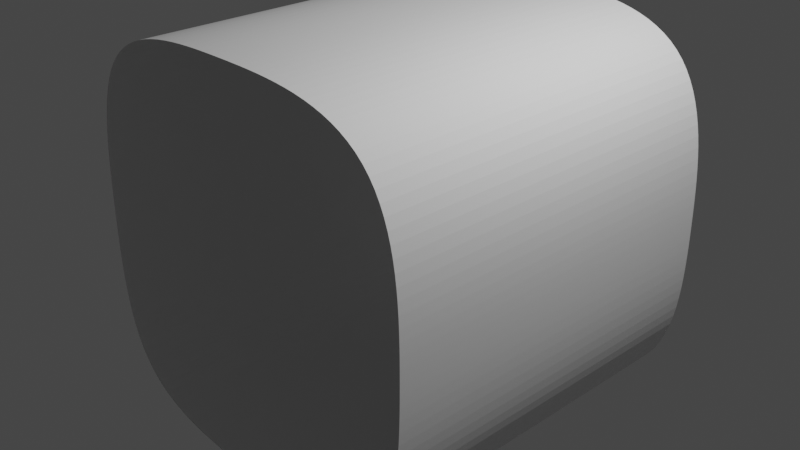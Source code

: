# Source: CaveTest.blend  (saved by Blender 2.80.75; exported with 4.5.12 LTS)
import bpy
from mathutils import Matrix  # noqa: F401  (used for matrix-valued properties, if any)

bpy.ops.wm.read_factory_settings(use_empty=True)
scene = bpy.context.scene
scene.name = 'Scene'

# ---- collections
col_collection = bpy.data.collections.new('Collection'); scene.collection.children.link(col_collection)

# ---- world
world_world = bpy.data.worlds.new('World'); scene.world = world_world
world_world.use_nodes = True; world_world.node_tree.nodes.clear()
_N = world_world.node_tree.nodes; _L = world_world.node_tree.links
n0 = _N.new('ShaderNodeOutputWorld'); n0.name = 'World Output'; n0.location = (300, 300)
n1 = _N.new('ShaderNodeBackground'); n1.name = 'Background'; n1.location = (10, 300)
n1.inputs[0].default_value = (0.05088, 0.05088, 0.05088, 1.0)
_L.new(n1.outputs[0], n0.inputs[0])
n0.is_active_output = True
world_world.color = (0.05088, 0.05088, 0.05088)
world_world.use_sun_shadow = False
world_world.sun_shadow_jitter_overblur = 0.0

# ---- cameras
cam_camera = bpy.data.cameras.new('Camera')
cam_camera.clip_end = 100.0
cam_camera.ortho_scale = 7.314

# ---- lights
light_light = bpy.data.lights.new('Light', 'POINT')
light_light.transmission_factor = 0.0
light_light.energy = 1000.0
light_light.shadow_soft_size = 0.1
light_light.shadow_maximum_resolution = 0.006
light_light.use_absolute_resolution = True

# ---- meshes
me_cube_003 = bpy.data.meshes.new('Cube.003')
me_cube_003.from_pydata([(-1.073, -0.9604, -1.0), (-1.073, -0.9604, 1.0), (-0.9253, 1.034, -1.0), (-0.9253, 1.034, 1.0), (1.073, -0.9604, -1.0), (1.073, -0.9604, 1.0), (0.9253, 1.034, -1.0), (0.9253, 1.034, 1.0), (1.079, -0.96, -1.0), (1.079, -0.96, 1.0), (0.9303, 1.035, -1.0), (0.9303, 1.035, 1.0), (4.593, -0.2558, -1.0), (4.593, -0.2558, 1.0), (3.962, 1.642, -1.0), (3.962, 1.642, 1.0), (2.465, 1.244, -1.0), (2.465, 1.244, 1.0), (2.858, -0.7165, -1.0), (2.858, -0.7165, 1.0), (4.6, -0.2536, -1.0), (4.6, -0.2536, 1.0), (3.967, 1.644, -1.0), (3.967, 1.644, 1.0), (9.497, 2.527, -1.0), (9.497, 2.527, 1.0), (8.191, 4.042, -1.0), (8.191, 4.042, 1.0), (6.196, 2.637, -1.0), (6.196, 2.637, 1.0), (7.184, 0.8977, -1.0), (7.184, 0.8977, 1.0), (7.228, 3.291, 1.0), (8.38, 1.656, -1.0), (7.228, 3.291, -1.0), (8.38, 1.656, 1.0), (5.106, 2.086, -1.0), (5.92, 0.2591, 1.0), (5.106, 2.086, 1.0), (5.92, 0.2591, -1.0), (9.503, 2.533, -1.0), (9.503, 2.533, 1.0), (8.196, 4.047, -1.0), (8.196, 4.047, 1.0), (11.02, 4.05, -1.0), (11.02, 4.05, 1.0), (9.504, 5.356, -1.0), (9.504, 5.356, 1.0), (11.02, 4.055, -1.0), (11.02, 4.055, 1.0), (9.508, 5.36, -1.0), (9.508, 5.36, 1.0), (13.01, 7.039, -1.0), (13.01, 7.039, 1.0), (11.22, 7.933, -1.0), (11.22, 7.933, 1.0), (10.44, 6.594, -1.0), (10.44, 6.594, 1.0), (12.11, 5.485, -1.0), (12.11, 5.485, 1.0), (13.01, 7.045, -1.0), (13.01, 7.045, 1.0), (11.22, 7.939, -1.0), (11.22, 7.939, 1.0), (14.51, 12.47, -1.0), (14.51, 12.47, 1.0), (12.51, 12.62, -1.0), (12.51, 12.62, 1.0), (12.1, 10.22, -1.0), (12.1, 10.22, 1.0), (14.03, 9.686, -1.0), (14.03, 9.686, 1.0), (12.36, 11.41, 1.0), (14.33, 11.07, -1.0), (12.36, 11.41, -1.0), (14.33, 11.07, 1.0), (11.72, 9.057, -1.0), (13.58, 8.341, 1.0), (11.72, 9.057, 1.0), (13.58, 8.341, -1.0), (-12.62, 13.13, -1.0), (-12.62, 13.13, 1.0), (-12.47, 15.12, -1.0), (-12.47, 15.12, 1.0), (-10.47, 13.13, -1.0), (-10.47, 13.13, 1.0), (-10.62, 15.12, -1.0), (-10.62, 15.12, 1.0), (-10.47, 13.13, -1.0), (-10.47, 13.13, 1.0), (-10.62, 15.12, -1.0), (-10.62, 15.12, 1.0), (-6.953, 13.83, -1.0), (-6.953, 13.83, 1.0), (-7.584, 15.73, -1.0), (-7.584, 15.73, 1.0), (-9.081, 15.33, -1.0), (-9.081, 15.33, 1.0), (-8.689, 13.37, -1.0), (-8.689, 13.37, 1.0), (-6.946, 13.83, -1.0), (-6.946, 13.83, 1.0), (-7.579, 15.73, -1.0), (-7.579, 15.73, 1.0), (-2.05, 16.61, -1.0), (-2.05, 16.61, 1.0), (-3.355, 18.13, -1.0), (-3.355, 18.13, 1.0), (-5.35, 16.72, -1.0), (-5.35, 16.72, 1.0), (-4.362, 14.98, -1.0), (-4.362, 14.98, 1.0), (-4.318, 17.38, 1.0), (-3.166, 15.74, -1.0), (-4.318, 17.38, -1.0), (-3.166, 15.74, 1.0), (-6.44, 16.17, -1.0), (-5.626, 14.35, 1.0), (-6.44, 16.17, 1.0), (-5.626, 14.35, -1.0), (-2.044, 16.62, -1.0), (-2.044, 16.62, 1.0), (-3.35, 18.13, -1.0), (-3.35, 18.13, 1.0), (-0.5267, 18.14, -1.0), (-0.5267, 18.14, 1.0), (-2.042, 19.44, -1.0), (-2.042, 19.44, 1.0), (-0.523, 18.14, -1.0), (-0.523, 18.14, 1.0), (-2.039, 19.45, -1.0), (-2.039, 19.45, 1.0), (1.464, 21.12, -1.0), (1.464, 21.12, 1.0), (-0.3251, 22.02, -1.0), (-0.3251, 22.02, 1.0), (-1.102, 20.68, -1.0), (-1.102, 20.68, 1.0), (0.5625, 19.57, -1.0), (0.5625, 19.57, 1.0), (1.467, 21.13, -1.0), (1.467, 21.13, 1.0), (-0.3224, 22.02, -1.0), (-0.3224, 22.02, 1.0), (2.961, 26.56, -1.0), (2.961, 26.56, 1.0), (0.9665, 26.71, -1.0), (0.9665, 26.71, 1.0), (0.5508, 24.3, -1.0), (0.5508, 24.3, 1.0), (2.479, 23.77, -1.0), (2.479, 23.77, 1.0), (0.8173, 25.5, 1.0), (2.788, 25.15, -1.0), (0.8173, 25.5, -1.0), (2.788, 25.15, 1.0), (0.1697, 23.14, -1.0), (2.037, 22.43, 1.0), (0.1697, 23.14, 1.0), (2.037, 22.43, -1.0)], [], [(0, 1, 3, 2), (2, 3, 7, 6), (6, 7, 5, 4), (4, 5, 1, 0), (2, 6, 4, 0), (7, 3, 1, 5), (8, 9, 11, 10), (16, 17, 15, 14), (14, 15, 13, 12), (18, 19, 9, 8), (16, 14, 12, 18), (17, 11, 9, 19), (15, 17, 19, 13), (10, 16, 18, 8), (12, 13, 19, 18), (10, 11, 17, 16), (20, 21, 23, 22), (34, 32, 27, 26), (26, 27, 25, 24), (39, 37, 21, 20), (34, 26, 24, 33), (38, 23, 21, 37), (32, 29, 31, 35), (36, 28, 30, 39), (33, 35, 31, 30), (36, 38, 29, 28), (24, 25, 35, 33), (27, 32, 35, 25), (28, 34, 33, 30), (28, 29, 32, 34), (22, 23, 38, 36), (22, 36, 39, 20), (29, 38, 37, 31), (30, 31, 37, 39), (40, 41, 43, 42), (42, 43, 47, 46), (46, 47, 45, 44), (44, 45, 41, 40), (42, 46, 44, 40), (47, 43, 41, 45), (48, 49, 51, 50), (56, 57, 55, 54), (54, 55, 53, 52), (58, 59, 49, 48), (56, 54, 52, 58), (57, 51, 49, 59), (55, 57, 59, 53), (50, 56, 58, 48), (52, 53, 59, 58), (50, 51, 57, 56), (60, 61, 63, 62), (74, 72, 67, 66), (66, 67, 65, 64), (79, 77, 61, 60), (74, 66, 64, 73), (78, 63, 61, 77), (72, 69, 71, 75), (76, 68, 70, 79), (73, 75, 71, 70), (76, 78, 69, 68), (64, 65, 75, 73), (67, 72, 75, 65), (68, 74, 73, 70), (68, 69, 72, 74), (62, 63, 78, 76), (62, 76, 79, 60), (69, 78, 77, 71), (70, 71, 77, 79), (80, 81, 83, 82), (82, 83, 87, 86), (86, 87, 85, 84), (84, 85, 81, 80), (82, 86, 84, 80), (87, 83, 81, 85), (88, 89, 91, 90), (96, 97, 95, 94), (94, 95, 93, 92), (98, 99, 89, 88), (96, 94, 92, 98), (97, 91, 89, 99), (95, 97, 99, 93), (90, 96, 98, 88), (92, 93, 99, 98), (90, 91, 97, 96), (100, 101, 103, 102), (114, 112, 107, 106), (106, 107, 105, 104), (119, 117, 101, 100), (114, 106, 104, 113), (118, 103, 101, 117), (112, 109, 111, 115), (116, 108, 110, 119), (113, 115, 111, 110), (116, 118, 109, 108), (104, 105, 115, 113), (107, 112, 115, 105), (108, 114, 113, 110), (108, 109, 112, 114), (102, 103, 118, 116), (102, 116, 119, 100), (109, 118, 117, 111), (110, 111, 117, 119), (120, 121, 123, 122), (122, 123, 127, 126), (126, 127, 125, 124), (124, 125, 121, 120), (122, 126, 124, 120), (127, 123, 121, 125), (128, 129, 131, 130), (136, 137, 135, 134), (134, 135, 133, 132), (138, 139, 129, 128), (136, 134, 132, 138), (137, 131, 129, 139), (135, 137, 139, 133), (130, 136, 138, 128), (132, 133, 139, 138), (130, 131, 137, 136), (140, 141, 143, 142), (154, 152, 147, 146), (146, 147, 145, 144), (159, 157, 141, 140), (154, 146, 144, 153), (158, 143, 141, 157), (152, 149, 151, 155), (156, 148, 150, 159), (153, 155, 151, 150), (156, 158, 149, 148), (144, 145, 155, 153), (147, 152, 155, 145), (148, 154, 153, 150), (148, 149, 152, 154), (142, 143, 158, 156), (142, 156, 159, 140), (149, 158, 157, 151), (150, 151, 157, 159)])
_uv = me_cube_003.uv_layers.new(name='UVMap')
_uv.uv.foreach_set('vector', [0.375, 0.0, 0.625, 0.0, 0.625, 0.25, 0.375, 0.25, 0.375, 0.25, 0.625, 0.25, 0.625, 0.5, 0.375, 0.5, 0.375, 0.5, 0.625, 0.5, 0.625, 0.75, 0.375, 0.75, 0.375, 0.75, 0.625, 0.75, 0.625, 1.0, 0.375, 1.0, 0.125, 0.5, 0.375, 0.5, 0.375, 0.75, 0.125, 0.75, 0.625, 0.5, 0.875, 0.5, 0.875, 0.75, 0.625, 0.75, 0.375, 0.0, 0.625, 0.0, 0.625, 0.25, 0.375, 0.25, 0.375, 0.375, 0.625, 0.375, 0.625, 0.5, 0.375, 0.5, 0.375, 0.5, 0.625, 0.5, 0.625, 0.75, 0.375, 0.75, 0.375, 0.875, 0.625, 0.875, 0.625, 1.0, 0.375, 1.0, 0.25, 0.5, 0.375, 0.5, 0.375, 0.75, 0.25, 0.75, 0.75, 0.5, 0.875, 0.5, 0.875, 0.75, 0.75, 0.75, 0.625, 0.5, 0.75, 0.5, 0.75, 0.75, 0.625, 0.75, 0.125, 0.5, 0.25, 0.5, 0.25, 0.75, 0.125, 0.75, 0.375, 0.75, 0.625, 0.75, 0.625, 0.875, 0.375, 0.875, 0.375, 0.25, 0.625, 0.25, 0.625, 0.375, 0.375, 0.375, 0.375, 0.0, 0.625, 0.0, 0.625, 0.25, 0.375, 0.25, 0.375, 0.4375, 0.625, 0.4375, 0.625, 0.5, 0.375, 0.5, 0.375, 0.5, 0.625, 0.5, 0.625, 0.75, 0.375, 0.75, 0.375, 0.9375, 0.625, 0.9375, 0.625, 1.0, 0.375, 1.0, 0.3125, 0.5, 0.375, 0.5, 0.375, 0.75, 0.3125, 0.75, 0.8125, 0.5, 0.875, 0.5, 0.875, 0.75, 0.8125, 0.75, 0.6875, 0.5, 0.75, 0.5, 0.75, 0.75, 0.6875, 0.75, 0.1875, 0.5, 0.25, 0.5, 0.25, 0.75, 0.1875, 0.75, 0.375, 0.8125, 0.625, 0.8125, 0.625, 0.875, 0.375, 0.875, 0.375, 0.3125, 0.625, 0.3125, 0.625, 0.375, 0.375, 0.375, 0.375, 0.75, 0.625, 0.75, 0.625, 0.8125, 0.375, 0.8125, 0.625, 0.5, 0.6875, 0.5, 0.6875, 0.75, 0.625, 0.75, 0.25, 0.5, 0.3125, 0.5, 0.3125, 0.75, 0.25, 0.75, 0.375, 0.375, 0.625, 0.375, 0.625, 0.4375, 0.375, 0.4375, 0.375, 0.25, 0.625, 0.25, 0.625, 0.3125, 0.375, 0.3125, 0.125, 0.5, 0.1875, 0.5, 0.1875, 0.75, 0.125, 0.75, 0.75, 0.5, 0.8125, 0.5, 0.8125, 0.75, 0.75, 0.75, 0.375, 0.875, 0.625, 0.875, 0.625, 0.9375, 0.375, 0.9375, 0.375, 0.0, 0.625, 0.0, 0.625, 0.25, 0.375, 0.25, 0.375, 0.25, 0.625, 0.25, 0.625, 0.5, 0.375, 0.5, 0.375, 0.5, 0.625, 0.5, 0.625, 0.75, 0.375, 0.75, 0.375, 0.75, 0.625, 0.75, 0.625, 1.0, 0.375, 1.0, 0.125, 0.5, 0.375, 0.5, 0.375, 0.75, 0.125, 0.75, 0.625, 0.5, 0.875, 0.5, 0.875, 0.75, 0.625, 0.75, 0.375, 0.0, 0.625, 0.0, 0.625, 0.25, 0.375, 0.25, 0.375, 0.375, 0.625, 0.375, 0.625, 0.5, 0.375, 0.5, 0.375, 0.5, 0.625, 0.5, 0.625, 0.75, 0.375, 0.75, 0.375, 0.875, 0.625, 0.875, 0.625, 1.0, 0.375, 1.0, 0.25, 0.5, 0.375, 0.5, 0.375, 0.75, 0.25, 0.75, 0.75, 0.5, 0.875, 0.5, 0.875, 0.75, 0.75, 0.75, 0.625, 0.5, 0.75, 0.5, 0.75, 0.75, 0.625, 0.75, 0.125, 0.5, 0.25, 0.5, 0.25, 0.75, 0.125, 0.75, 0.375, 0.75, 0.625, 0.75, 0.625, 0.875, 0.375, 0.875, 0.375, 0.25, 0.625, 0.25, 0.625, 0.375, 0.375, 0.375, 0.375, 0.0, 0.625, 0.0, 0.625, 0.25, 0.375, 0.25, 0.375, 0.4375, 0.625, 0.4375, 0.625, 0.5, 0.375, 0.5, 0.375, 0.5, 0.625, 0.5, 0.625, 0.75, 0.375, 0.75, 0.375, 0.9375, 0.625, 0.9375, 0.625, 1.0, 0.375, 1.0, 0.3125, 0.5, 0.375, 0.5, 0.375, 0.75, 0.3125, 0.75, 0.8125, 0.5, 0.875, 0.5, 0.875, 0.75, 0.8125, 0.75, 0.6875, 0.5, 0.75, 0.5, 0.75, 0.75, 0.6875, 0.75, 0.1875, 0.5, 0.25, 0.5, 0.25, 0.75, 0.1875, 0.75, 0.375, 0.8125, 0.625, 0.8125, 0.625, 0.875, 0.375, 0.875, 0.375, 0.3125, 0.625, 0.3125, 0.625, 0.375, 0.375, 0.375, 0.375, 0.75, 0.625, 0.75, 0.625, 0.8125, 0.375, 0.8125, 0.625, 0.5, 0.6875, 0.5, 0.6875, 0.75, 0.625, 0.75, 0.25, 0.5, 0.3125, 0.5, 0.3125, 0.75, 0.25, 0.75, 0.375, 0.375, 0.625, 0.375, 0.625, 0.4375, 0.375, 0.4375, 0.375, 0.25, 0.625, 0.25, 0.625, 0.3125, 0.375, 0.3125, 0.125, 0.5, 0.1875, 0.5, 0.1875, 0.75, 0.125, 0.75, 0.75, 0.5, 0.8125, 0.5, 0.8125, 0.75, 0.75, 0.75, 0.375, 0.875, 0.625, 0.875, 0.625, 0.9375, 0.375, 0.9375, 0.375, 0.0, 0.625, 0.0, 0.625, 0.25, 0.375, 0.25, 0.375, 0.25, 0.625, 0.25, 0.625, 0.5, 0.375, 0.5, 0.375, 0.5, 0.625, 0.5, 0.625, 0.75, 0.375, 0.75, 0.375, 0.75, 0.625, 0.75, 0.625, 1.0, 0.375, 1.0, 0.125, 0.5, 0.375, 0.5, 0.375, 0.75, 0.125, 0.75, 0.625, 0.5, 0.875, 0.5, 0.875, 0.75, 0.625, 0.75, 0.375, 0.0, 0.625, 0.0, 0.625, 0.25, 0.375, 0.25, 0.375, 0.375, 0.625, 0.375, 0.625, 0.5, 0.375, 0.5, 0.375, 0.5, 0.625, 0.5, 0.625, 0.75, 0.375, 0.75, 0.375, 0.875, 0.625, 0.875, 0.625, 1.0, 0.375, 1.0, 0.25, 0.5, 0.375, 0.5, 0.375, 0.75, 0.25, 0.75, 0.75, 0.5, 0.875, 0.5, 0.875, 0.75, 0.75, 0.75, 0.625, 0.5, 0.75, 0.5, 0.75, 0.75, 0.625, 0.75, 0.125, 0.5, 0.25, 0.5, 0.25, 0.75, 0.125, 0.75, 0.375, 0.75, 0.625, 0.75, 0.625, 0.875, 0.375, 0.875, 0.375, 0.25, 0.625, 0.25, 0.625, 0.375, 0.375, 0.375, 0.375, 0.0, 0.625, 0.0, 0.625, 0.25, 0.375, 0.25, 0.375, 0.4375, 0.625, 0.4375, 0.625, 0.5, 0.375, 0.5, 0.375, 0.5, 0.625, 0.5, 0.625, 0.75, 0.375, 0.75, 0.375, 0.9375, 0.625, 0.9375, 0.625, 1.0, 0.375, 1.0, 0.3125, 0.5, 0.375, 0.5, 0.375, 0.75, 0.3125, 0.75, 0.8125, 0.5, 0.875, 0.5, 0.875, 0.75, 0.8125, 0.75, 0.6875, 0.5, 0.75, 0.5, 0.75, 0.75, 0.6875, 0.75, 0.1875, 0.5, 0.25, 0.5, 0.25, 0.75, 0.1875, 0.75, 0.375, 0.8125, 0.625, 0.8125, 0.625, 0.875, 0.375, 0.875, 0.375, 0.3125, 0.625, 0.3125, 0.625, 0.375, 0.375, 0.375, 0.375, 0.75, 0.625, 0.75, 0.625, 0.8125, 0.375, 0.8125, 0.625, 0.5, 0.6875, 0.5, 0.6875, 0.75, 0.625, 0.75, 0.25, 0.5, 0.3125, 0.5, 0.3125, 0.75, 0.25, 0.75, 0.375, 0.375, 0.625, 0.375, 0.625, 0.4375, 0.375, 0.4375, 0.375, 0.25, 0.625, 0.25, 0.625, 0.3125, 0.375, 0.3125, 0.125, 0.5, 0.1875, 0.5, 0.1875, 0.75, 0.125, 0.75, 0.75, 0.5, 0.8125, 0.5, 0.8125, 0.75, 0.75, 0.75, 0.375, 0.875, 0.625, 0.875, 0.625, 0.9375, 0.375, 0.9375, 0.375, 0.0, 0.625, 0.0, 0.625, 0.25, 0.375, 0.25, 0.375, 0.25, 0.625, 0.25, 0.625, 0.5, 0.375, 0.5, 0.375, 0.5, 0.625, 0.5, 0.625, 0.75, 0.375, 0.75, 0.375, 0.75, 0.625, 0.75, 0.625, 1.0, 0.375, 1.0, 0.125, 0.5, 0.375, 0.5, 0.375, 0.75, 0.125, 0.75, 0.625, 0.5, 0.875, 0.5, 0.875, 0.75, 0.625, 0.75, 0.375, 0.0, 0.625, 0.0, 0.625, 0.25, 0.375, 0.25, 0.375, 0.375, 0.625, 0.375, 0.625, 0.5, 0.375, 0.5, 0.375, 0.5, 0.625, 0.5, 0.625, 0.75, 0.375, 0.75, 0.375, 0.875, 0.625, 0.875, 0.625, 1.0, 0.375, 1.0, 0.25, 0.5, 0.375, 0.5, 0.375, 0.75, 0.25, 0.75, 0.75, 0.5, 0.875, 0.5, 0.875, 0.75, 0.75, 0.75, 0.625, 0.5, 0.75, 0.5, 0.75, 0.75, 0.625, 0.75, 0.125, 0.5, 0.25, 0.5, 0.25, 0.75, 0.125, 0.75, 0.375, 0.75, 0.625, 0.75, 0.625, 0.875, 0.375, 0.875, 0.375, 0.25, 0.625, 0.25, 0.625, 0.375, 0.375, 0.375, 0.375, 0.0, 0.625, 0.0, 0.625, 0.25, 0.375, 0.25, 0.375, 0.4375, 0.625, 0.4375, 0.625, 0.5, 0.375, 0.5, 0.375, 0.5, 0.625, 0.5, 0.625, 0.75, 0.375, 0.75, 0.375, 0.9375, 0.625, 0.9375, 0.625, 1.0, 0.375, 1.0, 0.3125, 0.5, 0.375, 0.5, 0.375, 0.75, 0.3125, 0.75, 0.8125, 0.5, 0.875, 0.5, 0.875, 0.75, 0.8125, 0.75, 0.6875, 0.5, 0.75, 0.5, 0.75, 0.75, 0.6875, 0.75, 0.1875, 0.5, 0.25, 0.5, 0.25, 0.75, 0.1875, 0.75, 0.375, 0.8125, 0.625, 0.8125, 0.625, 0.875, 0.375, 0.875, 0.375, 0.3125, 0.625, 0.3125, 0.625, 0.375, 0.375, 0.375, 0.375, 0.75, 0.625, 0.75, 0.625, 0.8125, 0.375, 0.8125, 0.625, 0.5, 0.6875, 0.5, 0.6875, 0.75, 0.625, 0.75, 0.25, 0.5, 0.3125, 0.5, 0.3125, 0.75, 0.25, 0.75, 0.375, 0.375, 0.625, 0.375, 0.625, 0.4375, 0.375, 0.4375, 0.375, 0.25, 0.625, 0.25, 0.625, 0.3125, 0.375, 0.3125, 0.125, 0.5, 0.1875, 0.5, 0.1875, 0.75, 0.125, 0.75, 0.75, 0.5, 0.8125, 0.5, 0.8125, 0.75, 0.75, 0.75, 0.375, 0.875, 0.625, 0.875, 0.625, 0.9375, 0.375, 0.9375])
me_cube_003.use_remesh_preserve_volume = False
me_cube_003.use_remesh_preserve_attributes = False
me_cube_003.use_mirror_vertex_groups = False
me_cube_003.update()
me_cube_006 = bpy.data.meshes.new('Cube.006')
me_cube_006.from_pydata([(-2.0, -2.0, -2.0), (-2.0, -2.0, 2.0), (-2.0, 2.0, -2.0), (-2.0, 2.0, 2.0), (2.0, -2.0, -2.0), (2.0, -2.0, 2.0), (2.0, 2.0, -2.0), (2.0, 2.0, 2.0)], [], [(0, 1, 3, 2), (6, 7, 5, 4), (2, 6, 4, 0), (7, 3, 1, 5)])
_k = {(0, 2): 0.29804, (1, 3): 0.29804, (4, 6): 0.29804, (5, 7): 0.29804}
me_cube_006.attributes.new('crease_edge', 'FLOAT', 'EDGE').data.foreach_set('value', [_k.get((min(e.vertices), max(e.vertices)), 0.0) for e in me_cube_006.edges])
_uv = me_cube_006.uv_layers.new(name='UVMap')
_uv.uv.foreach_set('vector', [0.375, 0.0, 0.625, 0.0, 0.625, 0.25, 0.375, 0.25, 0.375, 0.5, 0.625, 0.5, 0.625, 0.75, 0.375, 0.75, 0.125, 0.5, 0.375, 0.5, 0.375, 0.75, 0.125, 0.75, 0.625, 0.5, 0.875, 0.5, 0.875, 0.75, 0.625, 0.75])
me_cube_006.use_remesh_preserve_volume = False
me_cube_006.use_remesh_preserve_attributes = False
me_cube_006.use_mirror_vertex_groups = False
me_cube_006.update()

# ---- objects
ob_light = bpy.data.objects.new('Light', light_light)
ob_camera = bpy.data.objects.new('Camera', cam_camera)
ob_cube = bpy.data.objects.new('Cube', me_cube_003)
ob_cube_001 = bpy.data.objects.new('Cube.001', me_cube_006)

# ---- transforms, parenting, visibility, modifiers, constraints
ob_light.location = (4.076, 1.005, 5.904)
ob_light.rotation_euler = (0.6503, 0.05522, 1.866)
ob_light.lock_rotations_4d = False
ob_light.empty_display_type = 'ARROWS'
ob_light.color = (0.0, 0.0, 0.0, 0.0)
ob_light.lineart.crease_threshold = 0.0
ob_camera.location = (7.359, -6.926, 4.958)
ob_camera.rotation_euler = (1.109, 0.0, 0.8149)
ob_camera.lock_rotations_4d = False
ob_camera.empty_display_type = 'ARROWS'
ob_camera.color = (0.0, 0.0, 0.0, 0.0)
ob_camera.display_type = 'WIRE'
ob_camera.lineart.crease_threshold = 0.0
ob_cube.location = (17.75, 0.0, 0.0)
ob_cube.scale = (1.0, 1.0, 5.0)
ob_cube.lineart.crease_threshold = 0.0
ob_cube_001.location = (0.0, 0.0, 0.0)
ob_cube_001.lineart.crease_threshold = 0.0
_m = ob_cube_001.modifiers.new('Subdivision', 'SUBSURF')
_m.uv_smooth = 'PRESERVE_CORNERS'
_m.levels = 5
_m.render_levels = 5
_m.show_only_control_edges = False
_m = ob_cube_001.modifiers.new('Displace', 'DISPLACE')
_m.strength = 0.3

# ---- collection membership
col_collection.objects.link(ob_light)
col_collection.objects.link(ob_camera)
col_collection.objects.link(ob_cube)
col_collection.objects.link(ob_cube_001)

# ---- scene / render settings (as saved in the file)
scene.camera = ob_camera
scene.frame_start = 1; scene.frame_end = 250; scene.frame_set(1)
scene.render.engine = 'BLENDER_EEVEE_NEXT'
scene.cycles.use_denoising = False
scene.cycles.samples = 128
scene.cycles.sampling_pattern = 'TABULATED_SOBOL'
scene.cycles.use_adaptive_sampling = False
scene.cycles.use_light_tree = False
scene.view_settings.view_transform = 'Filmic'
bpy.context.view_layer.update()

